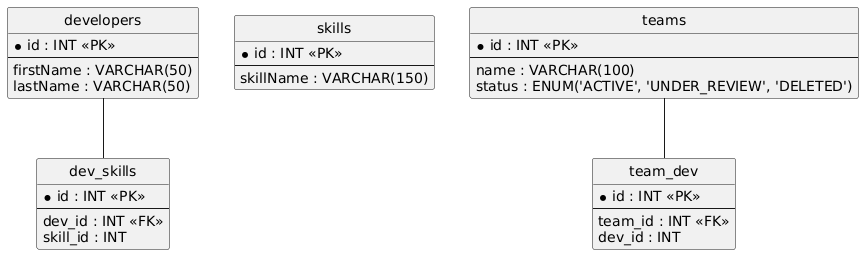

The diagram above was rendered by PlantUML. Its source (embedded in the PNG):
@startuml
hide circle
skinparam linetype ortho

entity "dev_skills" as dev_skills {
  * id : INT <<PK>>
  --
  dev_id : INT <<FK>>
  skill_id : INT
}

entity "developers" as developers {
  * id : INT <<PK>>
  --
  firstName : VARCHAR(50)
  lastName : VARCHAR(50)
}

entity "skills" as skills {
  * id : INT <<PK>>
  --
  skillName : VARCHAR(150)
}

entity "team_dev" as team_dev {
  * id : INT <<PK>>
  --
  team_id : INT <<FK>>
  dev_id : INT
}

entity "teams" as teams {
  * id : INT <<PK>>
  --
  name : VARCHAR(100)
  status : ENUM('ACTIVE', 'UNDER_REVIEW', 'DELETED')
}

developers -- dev_skills
teams -- team_dev
@enduml